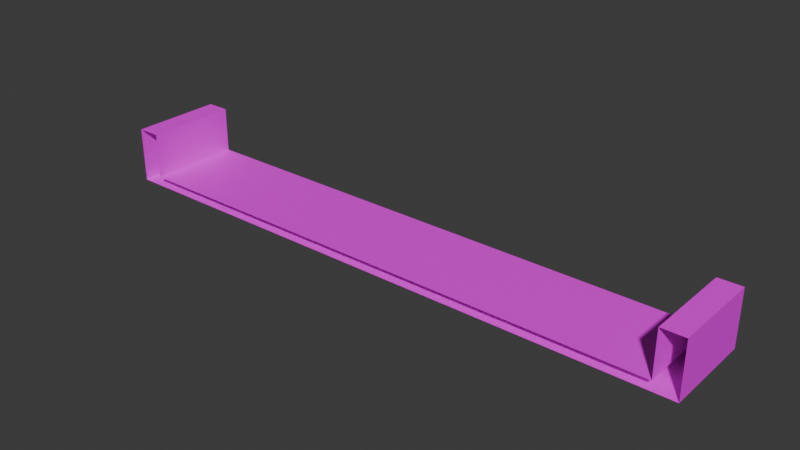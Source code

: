 # Source: CenterSingle.blend  (saved by Blender 4.5.88; exported with 4.5.12 LTS)
import bpy
from mathutils import Matrix  # noqa: F401  (used for matrix-valued properties, if any)

bpy.ops.wm.read_factory_settings(use_empty=True)
scene = bpy.context.scene
scene.name = 'Scene'

# ---- collections
col_collection = bpy.data.collections.new('Collection'); scene.collection.children.link(col_collection)

# ---- images (referenced by path relative to the original .blend; pixels are not part of the script)
import os
ASSET_DIR = os.environ.get("B2B_ASSET_DIR", "")  # directory of the original .blend (textures are referenced by path, not embedded)
HERE = os.path.dirname(os.path.abspath(__file__))  # packed textures are extracted next to this script under _unpacked/

def load_image(name, relpath, width, height, colorspace="sRGB"):
    """Load a texture the original file referenced (path relative to the .blend, or extracted next to this script)."""
    p = next((c for c in (os.path.join(HERE, relpath), os.path.join(ASSET_DIR, relpath)) if relpath and os.path.exists(c)), "")
    if p:
        img = bpy.data.images.load(p, check_existing=True)
        img.name = name
    else:  # same state as the original file: an image datablock whose file is absent (Cycles renders it pink)
        img = bpy.data.images.new(name, width, height)
        img.source = "FILE"
        img.filepath = "//" + (relpath or name)
    img.colorspace_settings.name = colorspace
    return img
img_concreteailighter_png = load_image('ConcreteAILighter.png', 'ConcreteAILighter.png', 1024, 1024, 'sRGB')
img_vehicleramp_256_albedo_png = load_image('VehicleRamp-256-albedo.png', 'VehicleRamp-256-albedo.png', 1024, 1024, 'sRGB')
img_road2_png = load_image('road2.png', 'road2.png', 1024, 1024, 'sRGB')

# ---- materials (node trees are filled in below, after node groups)
mat_concretelight = bpy.data.materials.new('ConcreteLight')
mat_concretelight.alpha_threshold = 0.0
mat_concretelight.roughness = 0.5
mat_concretelight.line_color = (0.0, 0.0, 0.0, 1.0)
mat_coivramp = bpy.data.materials.new('COIVramp')
mat_road2 = bpy.data.materials.new('Road2')

# ---- material node trees
mat_concretelight.use_nodes = True; mat_concretelight.node_tree.nodes.clear()
_N = mat_concretelight.node_tree.nodes; _L = mat_concretelight.node_tree.links
n0 = _N.new('ShaderNodeOutputMaterial'); n0.name = 'Material Output'; n0.location = (200, 100)
n1 = _N.new('ShaderNodeBsdfPrincipled'); n1.name = 'Principled BSDF'; n1.location = (-200, 100)
n1.inputs[3].default_value = 1.45
n2 = _N.new('ShaderNodeTexImage'); n2.name = 'Image Texture'; n2.location = (-490, 76)
n2.image = img_concreteailighter_png
_L.new(n1.outputs[0], n0.inputs[0])
_L.new(n2.outputs[0], n1.inputs[0])
n0.is_active_output = True
mat_coivramp.use_nodes = True; mat_coivramp.node_tree.nodes.clear()
_N = mat_coivramp.node_tree.nodes; _L = mat_coivramp.node_tree.links
n0 = _N.new('ShaderNodeBsdfPrincipled'); n0.name = 'Principled BSDF'; n0.location = (-200, 100)
n1 = _N.new('ShaderNodeOutputMaterial'); n1.name = 'Material Output'; n1.location = (200, 100)
n2 = _N.new('ShaderNodeTexImage'); n2.name = 'Image Texture'; n2.location = (-490, 76)
n2.image = img_vehicleramp_256_albedo_png
_L.new(n0.outputs[0], n1.inputs[0])
_L.new(n2.outputs[0], n0.inputs[0])
n1.is_active_output = True
mat_road2.use_nodes = True; mat_road2.node_tree.nodes.clear()
_N = mat_road2.node_tree.nodes; _L = mat_road2.node_tree.links
n0 = _N.new('ShaderNodeBsdfPrincipled'); n0.name = 'Principled BSDF'; n0.location = (-200, 100)
n1 = _N.new('ShaderNodeOutputMaterial'); n1.name = 'Material Output'; n1.location = (200, 100)
n2 = _N.new('ShaderNodeTexImage'); n2.name = 'Image Texture'; n2.location = (-490, 76)
n2.image = img_road2_png
_L.new(n0.outputs[0], n1.inputs[0])
_L.new(n2.outputs[0], n0.inputs[0])
n1.is_active_output = True

# ---- world
world_world = bpy.data.worlds.new('World'); scene.world = world_world
world_world.use_nodes = True; world_world.node_tree.nodes.clear()
_N = world_world.node_tree.nodes; _L = world_world.node_tree.links
n0 = _N.new('ShaderNodeOutputWorld'); n0.name = 'World Output'; n0.location = (200, 100)
n1 = _N.new('ShaderNodeBackground'); n1.name = 'Background'; n1.location = (-200, 100)
n1.inputs[0].default_value = (0.05088, 0.05088, 0.05088, 1.0)
_L.new(n1.outputs[0], n0.inputs[0])
n0.is_active_output = True
world_world.color = (0.05088, 0.05088, 0.05088)
world_world.sun_shadow_jitter_overblur = 0.0

# ---- meshes
me_cube = bpy.data.meshes.new('Cube')
me_cube.from_pydata([(6.0, 2.0, 6.0), (6.0, 2.0, 5.8), (-6.0, 2.0, 6.0), (-6.0, 2.0, 5.8), (6.5, 2.0, 6.0), (6.5, 2.0, 5.8), (6.0, 2.0, 7.0), (6.5, 2.0, 7.0), (-6.5, 2.0, 5.8), (-6.5, 2.0, 6.0), (-6.0, 2.0, 7.0), (-6.5, 2.0, 7.0), (-6.0, 0.0, 5.8), (6.0, 0.0, 6.0), (-6.0, 0.0, 6.0), (6.0, 0.0, 5.8), (6.5, 0.0, 6.0), (6.5, 0.0, 5.8), (6.0, 0.0, 7.0), (6.5, 0.0, 7.0), (-6.5, 0.0, 5.8), (-6.5, 0.0, 6.0), (-6.0, 0.0, 7.0), (-6.5, 0.0, 7.0)], [], [(3, 2, 0, 1), (1, 0, 4, 5), (15, 1, 5, 17), (16, 4, 7, 19), (4, 0, 6, 7), (20, 21, 9, 8), (2, 9, 11, 10), (2, 3, 8, 9), (22, 10, 11, 23), (14, 2, 10, 22), (9, 21, 23, 11), (6, 18, 19, 7), (5, 4, 16, 17), (0, 2, 14, 13), (0, 13, 18, 6), (3, 1, 15, 12), (3, 12, 20, 8)])
me_cube.polygons.foreach_set('material_index', [0, 0, 0, 0, 0, 0, 0, 0, 0, 0, 0, 0, 0, 2, 0, 0, 0])
_uv = me_cube.uv_layers.new(name='UVMap')
_uv.uv.foreach_set('vector', [0.8, 0.9615, 0.7846, 0.9615, 0.7846, 0.03846, 0.8, 0.03846, 0.8, 0.03846, 0.7846, 0.03846, 0.7846, -1.412e-08, 0.8, -1.296e-08, 0.1538, 0.9615, 0.3077, 0.9615, 0.3077, 1.0, 0.1538, 1.0, 0.8769, 0.1538, 0.8769, 0.3077, 0.8, 0.3077, 0.8, 0.1538, 0.7846, -1.412e-08, 0.7846, 0.03846, 0.7077, 0.03846, 0.7077, -1.993e-08, 0.8923, 0.4615, 0.8769, 0.4615, 0.8769, 0.3077, 0.8923, 0.3077, 0.7846, 0.9615, 0.7846, 1.0, 0.7077, 1.0, 0.7077, 0.9615, 0.7846, 0.9615, 0.8, 0.9615, 0.8, 1.0, 0.7846, 1.0, 0.9308, 0.4615, 0.9308, 0.6154, 0.8923, 0.6154, 0.8923, 0.4615, 0.9538, 0.7692, 0.9538, 0.9231, 0.8769, 0.9231, 0.8769, 0.7692, 0.8769, 0.3077, 0.8769, 0.4615, 0.8, 0.4615, 0.8, 0.3077, 0.8923, 0.3077, 0.8923, 0.1538, 0.9308, 0.1538, 0.9308, 0.3077, 0.8923, 0.3077, 0.8769, 0.3077, 0.8769, 0.1538, 0.8923, 0.1538, 0.7421, 0.2746, 0.7421, 0.7665, 0.5154, 0.7665, 0.5154, 0.2746, 0.8769, 0.6154, 0.8769, 0.7692, 0.8, 0.7692, 0.8, 0.6154, 0.3077, 0.03846, 0.3077, 0.9615, 0.1538, 0.9615, 0.1538, 0.03846, 0.3077, 0.03846, 0.1538, 0.03846, 0.1538, 1.162e-08, 0.3077, 2.323e-08])
me_cube.materials.append(mat_concretelight)
me_cube.materials.append(mat_coivramp)
me_cube.materials.append(mat_road2)
me_cube.use_mirror_vertex_groups = False
me_cube.update()

# ---- objects
ob_cube = bpy.data.objects.new('Cube', me_cube)

# ---- transforms, parenting, visibility, modifiers, constraints
ob_cube.location = (0.0, 0.0, 0.0)
ob_cube.lock_rotations_4d = False
ob_cube.empty_display_type = 'ARROWS'
ob_cube.lineart.crease_threshold = 0.0

# ---- collection membership
col_collection.objects.link(ob_cube)

# ---- scene / render settings (as saved in the file)
scene.frame_start = 1; scene.frame_end = 250; scene.frame_set(1)
scene.render.engine = 'BLENDER_EEVEE_NEXT'
bpy.context.view_layer.update()

# ---- added for rendering (the .blend has no active camera and no usable light): camera, sun
cam_auto = bpy.data.cameras.new('AutoCamera')
cam_auto.lens = 50.0
cam_auto.sensor_width = 36.0
cam_auto.clip_end = 1000.0
ob_auto_camera = bpy.data.objects.new('AutoCamera', cam_auto)
scene.collection.objects.link(ob_auto_camera)
ob_auto_camera.location = (12.22, -13.664, 16.176)
ob_auto_camera.rotation_euler = (1.09748, -7.21219e-08, 0.694738)
scene.camera = ob_auto_camera
light_auto_sun = bpy.data.lights.new('AutoSun', 'SUN')
light_auto_sun.energy = 3.0
light_auto_sun.angle = 0.0523599
ob_auto_sun = bpy.data.objects.new('AutoSun', light_auto_sun)
scene.collection.objects.link(ob_auto_sun)
ob_auto_sun.rotation_euler = (0.872665, 0.174533, 0.523599)
bpy.context.view_layer.update()
